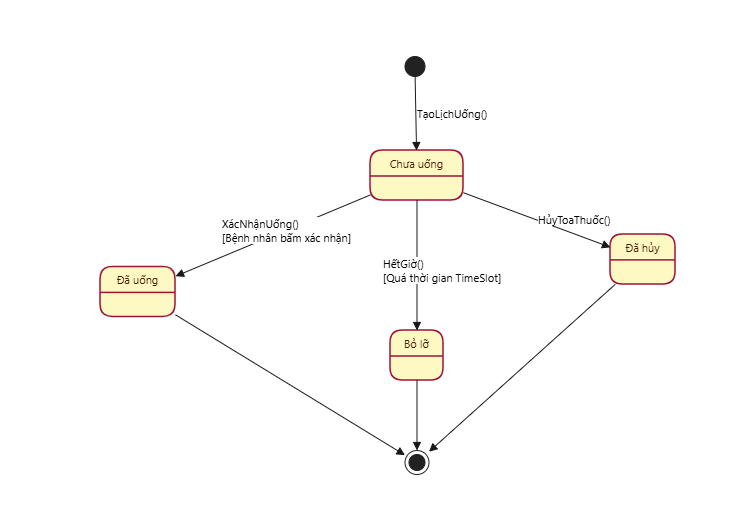

The diagram above was exported from draw.io. Its source (the exported page's mxGraphModel, read from the mxfile embedded in the PNG):
<mxGraphModel dx="1030" dy="570" grid="1" gridSize="10" guides="1" tooltips="1" connect="1" arrows="1" fold="1" page="1" pageScale="1" pageWidth="827" pageHeight="1169" math="0" shadow="0">
  <root>
    <mxCell id="0" />
    <mxCell id="1" parent="0" />
    <UserObject label="" plantUmlData="{&#10;  &quot;data&quot;: &quot;@startuml\nskinparam defaultFontName \&quot;Segoe UI\&quot;\nskinparam defaultFontSize 11\n\nskinparam state {\n  BackgroundColor #FEF9C3\n  BorderColor #9F1239\n  FontColor #451A03\n  BorderThickness 1.5\n}\n\nstate \&quot;Lịch uống thuốc (MedicineSchedule)\&quot; as Med {\n  state \&quot;Chưa uống\&quot; as ChoUong {\n    entry/ Hệ thống gửi thông báo đẩy nhắc nhở theo khung giờ (TimeSlot)\n  }\n  \n  state \&quot;Đã uống\&quot; as DaUong {\n    entry/ Cập nhật IsTaken = true, lưu vào lịch sử tuân thủ\n  }\n  \n  state \&quot;Bỏ lỡ\&quot; as BoLo {\n    entry/ Quá thời gian quy định mà bệnh nhân chưa xác nhận\n  }\n  \n  state \&quot;Đã hủy\&quot; as DaHuy {\n    entry/ Bác sĩ thay đổi toa thuốc hoặc ngừng điều trị\n  }\n  \n  [*] --&gt; ChoUong : TạoLịchUống()\n  ChoUong --&gt; DaUong : XácNhậnUống()\\n[Bệnh nhân bấm xác nhận]\n  ChoUong --&gt; BoLo : HếtGiờ()\\n[Quá thời gian TimeSlot]\n  ChoUong --&gt; DaHuy : HủyToaThuốc()\n  \n  DaUong --&gt; [*]\n  BoLo --&gt; [*]\n  DaHuy --&gt; [*]\n}\n@enduml&quot;,&#10;  &quot;config&quot;: null&#10;}" id="z1y4xTPKS42X9qJm-FQP-1">
      <mxCell connectable="0" parent="1" style="group;transparentBounds=1;editIcon=1;lockedGroup=0;groupPadding=10 10 10 80;fontSize=20;fillColor=#FFFFFF;" vertex="1">
        <mxGeometry as="geometry" />
      </mxCell>
    </UserObject>
    <UserObject label="" plantUmlId="s_0" plantUmlBaseStyle="swimlane;collapsible=0;startSize=26;fillColor=#FEF9C3;swimlaneFillColor=#FFFFFF;strokeColor=#9F1239;strokeWidth=1.5;rounded=1;absoluteArcSize=1;arcSize=25;whiteSpace=wrap;align=center;html=1;fontSize=11;fontStyle=0;fontColor=#451A03;fontFamily=Segoe UI;" plantUmlBaseValue="Lịch uống thuốc (MedicineSchedule)" id="z1y4xTPKS42X9qJm-FQP-1122">
      <mxCell parent="z1y4xTPKS42X9qJm-FQP-1" style="swimlane;collapsible=0;startSize=26;fillColor=none;swimlaneFillColor=none;strokeColor=none;strokeWidth=1.5;rounded=1;absoluteArcSize=1;arcSize=25;whiteSpace=wrap;align=center;html=1;fontSize=11;fontStyle=0;fontColor=#451A03;fontFamily=Segoe UI;" vertex="1">
        <mxGeometry height="497.78" width="650.32" x="120" y="30" as="geometry" />
      </mxCell>
    </UserObject>
    <UserObject label="Chưa uống" plantUmlId="sc_1" plantUmlBaseStyle="swimlane;collapsible=0;startSize=26;whiteSpace=wrap;align=center;html=1;fontSize=11;fontStyle=0;rounded=1;absoluteArcSize=1;arcSize=25;fillColor=#FEF9C3;swimlaneFillColor=#FEF9C3;strokeColor=#9F1239;strokeWidth=1.5;fontColor=#451A03;fontFamily=Segoe UI;" plantUmlBaseValue="Chưa uống" id="z1y4xTPKS42X9qJm-FQP-1123">
      <mxCell parent="z1y4xTPKS42X9qJm-FQP-1122" style="swimlane;collapsible=0;startSize=26;whiteSpace=wrap;align=center;html=1;fontSize=11;fontStyle=0;rounded=1;absoluteArcSize=1;arcSize=25;fillColor=#FEF9C3;swimlaneFillColor=#FEF9C3;strokeColor=#9F1239;strokeWidth=1.5;fontColor=#451A03;fontFamily=Segoe UI;" vertex="1">
        <mxGeometry height="50" width="93" x="290" y="140" as="geometry" />
      </mxCell>
    </UserObject>
    <UserObject label="Bỏ lỡ" plantUmlId="sc_3" plantUmlBaseStyle="swimlane;collapsible=0;startSize=26;whiteSpace=wrap;align=center;html=1;fontSize=11;fontStyle=0;rounded=1;absoluteArcSize=1;arcSize=25;fillColor=#FEF9C3;swimlaneFillColor=#FEF9C3;strokeColor=#9F1239;strokeWidth=1.5;fontColor=#451A03;fontFamily=Segoe UI;" plantUmlBaseValue="Bỏ lỡ" id="z1y4xTPKS42X9qJm-FQP-1125">
      <mxCell parent="z1y4xTPKS42X9qJm-FQP-1122" style="swimlane;collapsible=0;startSize=26;whiteSpace=wrap;align=center;html=1;fontSize=11;fontStyle=0;rounded=1;absoluteArcSize=1;arcSize=25;fillColor=#FEF9C3;swimlaneFillColor=#FEF9C3;strokeColor=#9F1239;strokeWidth=1.5;fontColor=#451A03;fontFamily=Segoe UI;" vertex="1">
        <mxGeometry height="50" width="53" x="310" y="320" as="geometry" />
      </mxCell>
    </UserObject>
    <UserObject label="Đã hủy" plantUmlId="sc_4" plantUmlBaseStyle="swimlane;collapsible=0;startSize=26;whiteSpace=wrap;align=center;html=1;fontSize=11;fontStyle=0;rounded=1;absoluteArcSize=1;arcSize=25;fillColor=#FEF9C3;swimlaneFillColor=#FEF9C3;strokeColor=#9F1239;strokeWidth=1.5;fontColor=#451A03;fontFamily=Segoe UI;" plantUmlBaseValue="Đã hủy" id="z1y4xTPKS42X9qJm-FQP-1126">
      <mxCell parent="z1y4xTPKS42X9qJm-FQP-1122" style="swimlane;collapsible=0;startSize=26;whiteSpace=wrap;align=center;html=1;fontSize=11;fontStyle=0;rounded=1;absoluteArcSize=1;arcSize=25;fillColor=#FEF9C3;swimlaneFillColor=#FEF9C3;strokeColor=#9F1239;strokeWidth=1.5;fontColor=#451A03;fontFamily=Segoe UI;" vertex="1">
        <mxGeometry height="50" width="65" x="530" y="223.89" as="geometry" />
      </mxCell>
    </UserObject>
    <UserObject label="" plantUmlId="sc_5" plantUmlBaseStyle="ellipse;fillColor=#222222;strokeColor=#222222;fontSize=11;fontFamily=Segoe UI;" plantUmlBaseValue="" id="z1y4xTPKS42X9qJm-FQP-1127">
      <mxCell parent="z1y4xTPKS42X9qJm-FQP-1122" style="ellipse;fillColor=#222222;strokeColor=#222222;fontSize=11;fontFamily=Segoe UI;" vertex="1">
        <mxGeometry height="20" width="20" x="324.5" y="46" as="geometry" />
      </mxCell>
    </UserObject>
    <UserObject label="" plantUmlId="sc_6" plantUmlBaseStyle="shape=endState;fillColor=#222222;strokeColor=#222222;fontSize=11;fontFamily=Segoe UI;" plantUmlBaseValue="" id="z1y4xTPKS42X9qJm-FQP-1128">
      <mxCell parent="z1y4xTPKS42X9qJm-FQP-1122" style="shape=endState;fillColor=#222222;strokeColor=#222222;fontSize=11;fontFamily=Segoe UI;" vertex="1">
        <mxGeometry height="24" width="24" x="324.5" y="440" as="geometry" />
      </mxCell>
    </UserObject>
    <UserObject label="Đã uống" plantUmlId="sc_2" plantUmlBaseStyle="swimlane;collapsible=0;startSize=26;whiteSpace=wrap;align=center;html=1;fontSize=11;fontStyle=0;rounded=1;absoluteArcSize=1;arcSize=25;fillColor=#FEF9C3;swimlaneFillColor=#FEF9C3;strokeColor=#9F1239;strokeWidth=1.5;fontColor=#451A03;fontFamily=Segoe UI;" plantUmlBaseValue="Đã uống" id="z1y4xTPKS42X9qJm-FQP-1124">
      <mxCell parent="z1y4xTPKS42X9qJm-FQP-1122" style="swimlane;collapsible=0;startSize=26;whiteSpace=wrap;align=center;html=1;fontSize=11;fontStyle=0;rounded=1;absoluteArcSize=1;arcSize=25;fillColor=#FEF9C3;swimlaneFillColor=#FEF9C3;strokeColor=#9F1239;strokeWidth=1.5;fontColor=#451A03;fontFamily=Segoe UI;" vertex="1">
        <mxGeometry height="50" width="75" x="20.000000000000057" y="256.4" as="geometry" />
      </mxCell>
    </UserObject>
    <UserObject label="XácNhậnUống()&#10;[Bệnh nhân bấm xác nhận]" plantUmlId="t_8" plantUmlBaseStyle="endArrow=block;endFill=1;strokeColor=#181818;fontColor=#000000;fontSize=11;html=1;rounded=0;fontFamily=Segoe UI;labelPosition=right;align=left;curved=1;endSize=6;sourcePerimeterSpacing=0;targetPerimeterSpacing=0;" plantUmlBaseValue="XácNhậnUống()&#10;[Bệnh nhân bấm xác nhận]" id="z1y4xTPKS42X9qJm-FQP-1130">
      <mxCell edge="1" parent="z1y4xTPKS42X9qJm-FQP-1122" source="z1y4xTPKS42X9qJm-FQP-1123" style="endArrow=block;endFill=1;strokeColor=#181818;fontColor=#000000;fontSize=11;html=1;rounded=0;fontFamily=Segoe UI;labelPosition=right;align=left;curved=1;endSize=6;sourcePerimeterSpacing=0;targetPerimeterSpacing=0;" target="z1y4xTPKS42X9qJm-FQP-1124">
        <mxGeometry relative="1" x="0.4401" y="-25" as="geometry">
          <mxPoint as="offset" />
          <mxPoint x="376.59000000000003" y="192" as="sourcePoint" />
          <mxPoint x="295.1" y="306.4" as="targetPoint" />
        </mxGeometry>
      </mxCell>
    </UserObject>
    <UserObject label="" plantUmlId="t_11" plantUmlBaseStyle="endArrow=block;endFill=1;strokeColor=#181818;fontColor=#000000;fontSize=11;html=1;rounded=0;fontFamily=Segoe UI;curved=0;endSize=6;sourcePerimeterSpacing=0;targetPerimeterSpacing=0;" plantUmlBaseValue="" id="z1y4xTPKS42X9qJm-FQP-1133">
      <mxCell edge="1" parent="z1y4xTPKS42X9qJm-FQP-1122" source="z1y4xTPKS42X9qJm-FQP-1124" style="endArrow=block;endFill=1;strokeColor=#181818;fontColor=#000000;fontSize=11;html=1;rounded=0;fontFamily=Segoe UI;curved=0;endSize=6;sourcePerimeterSpacing=0;targetPerimeterSpacing=0;" target="z1y4xTPKS42X9qJm-FQP-1128">
        <mxGeometry relative="1" as="geometry" />
      </mxCell>
    </UserObject>
    <UserObject label="TạoLịchUống()" plantUmlId="t_7" plantUmlBaseStyle="endArrow=block;endFill=1;strokeColor=#181818;fontColor=#000000;fontSize=11;html=1;rounded=0;fontFamily=Segoe UI;labelPosition=right;align=left;curved=1;endSize=6;sourcePerimeterSpacing=0;targetPerimeterSpacing=0;" plantUmlBaseValue="TạoLịchUống()" id="z1y4xTPKS42X9qJm-FQP-1129">
      <mxCell edge="1" parent="z1y4xTPKS42X9qJm-FQP-1" source="z1y4xTPKS42X9qJm-FQP-1127" style="endArrow=block;endFill=1;strokeColor=#181818;fontColor=#000000;fontSize=11;html=1;rounded=0;fontFamily=Segoe UI;labelPosition=right;align=left;curved=1;endSize=6;sourcePerimeterSpacing=0;targetPerimeterSpacing=0;" target="z1y4xTPKS42X9qJm-FQP-1123">
        <mxGeometry relative="1" as="geometry">
          <mxPoint x="489.84000000000003" y="96" as="sourcePoint" />
          <mxPoint x="489.84000000000003" y="172" as="targetPoint" />
        </mxGeometry>
      </mxCell>
    </UserObject>
    <UserObject label="HếtGiờ()&#10;[Quá thời gian TimeSlot]" plantUmlId="t_9" plantUmlBaseStyle="endArrow=block;endFill=1;strokeColor=#181818;fontColor=#000000;fontSize=11;html=1;rounded=0;fontFamily=Segoe UI;labelPosition=right;align=left;curved=1;endSize=6;sourcePerimeterSpacing=0;targetPerimeterSpacing=0;" plantUmlBaseValue="HếtGiờ()&#10;[Quá thời gian TimeSlot]" id="z1y4xTPKS42X9qJm-FQP-1131">
      <mxCell edge="1" parent="z1y4xTPKS42X9qJm-FQP-1" source="z1y4xTPKS42X9qJm-FQP-1123" style="endArrow=block;endFill=1;strokeColor=#181818;fontColor=#000000;fontSize=11;html=1;rounded=0;fontFamily=Segoe UI;labelPosition=right;align=left;curved=1;endSize=6;sourcePerimeterSpacing=0;targetPerimeterSpacing=0;" target="z1y4xTPKS42X9qJm-FQP-1125">
        <mxGeometry relative="1" x="0.0769" y="-36" as="geometry">
          <mxPoint as="offset" />
          <mxPoint x="489.84000000000003" y="222" as="sourcePoint" />
          <mxPoint x="492.68000000000006" y="336.4" as="targetPoint" />
        </mxGeometry>
      </mxCell>
    </UserObject>
    <UserObject label="HủyToaThuốc()" plantUmlId="t_10" plantUmlBaseStyle="endArrow=block;endFill=1;strokeColor=#181818;fontColor=#000000;fontSize=11;html=1;rounded=0;fontFamily=Segoe UI;labelPosition=right;align=left;curved=1;endSize=6;sourcePerimeterSpacing=0;targetPerimeterSpacing=0;" plantUmlBaseValue="HủyToaThuốc()" id="z1y4xTPKS42X9qJm-FQP-1132">
      <mxCell edge="1" parent="z1y4xTPKS42X9qJm-FQP-1" source="z1y4xTPKS42X9qJm-FQP-1123" style="endArrow=block;endFill=1;strokeColor=#181818;fontColor=#000000;fontSize=11;html=1;rounded=0;fontFamily=Segoe UI;labelPosition=right;align=left;curved=1;endSize=6;sourcePerimeterSpacing=0;targetPerimeterSpacing=0;" target="z1y4xTPKS42X9qJm-FQP-1126">
        <mxGeometry relative="1" as="geometry">
          <mxPoint x="513.09" y="222" as="sourcePoint" />
          <mxPoint x="630.82" y="336.4" as="targetPoint" />
        </mxGeometry>
      </mxCell>
    </UserObject>
    <UserObject label="" plantUmlId="t_12" plantUmlBaseStyle="endArrow=block;endFill=1;strokeColor=#181818;fontColor=#000000;fontSize=11;html=1;rounded=0;fontFamily=Segoe UI;curved=0;endSize=6;sourcePerimeterSpacing=0;targetPerimeterSpacing=0;" plantUmlBaseValue="" id="z1y4xTPKS42X9qJm-FQP-1134">
      <mxCell edge="1" parent="z1y4xTPKS42X9qJm-FQP-1" source="z1y4xTPKS42X9qJm-FQP-1125" style="endArrow=block;endFill=1;strokeColor=#181818;fontColor=#000000;fontSize=11;html=1;rounded=0;fontFamily=Segoe UI;curved=0;endSize=6;sourcePerimeterSpacing=0;targetPerimeterSpacing=0;" target="z1y4xTPKS42X9qJm-FQP-1128">
        <mxGeometry relative="1" as="geometry" />
      </mxCell>
    </UserObject>
    <UserObject label="" plantUmlId="t_13" plantUmlBaseStyle="endArrow=block;endFill=1;strokeColor=#181818;fontColor=#000000;fontSize=11;html=1;rounded=0;fontFamily=Segoe UI;curved=0;endSize=6;sourcePerimeterSpacing=0;targetPerimeterSpacing=0;" plantUmlBaseValue="" id="z1y4xTPKS42X9qJm-FQP-1135">
      <mxCell edge="1" parent="z1y4xTPKS42X9qJm-FQP-1" source="z1y4xTPKS42X9qJm-FQP-1126" style="endArrow=block;endFill=1;strokeColor=#181818;fontColor=#000000;fontSize=11;html=1;rounded=0;fontFamily=Segoe UI;curved=0;endSize=6;sourcePerimeterSpacing=0;targetPerimeterSpacing=0;" target="z1y4xTPKS42X9qJm-FQP-1128">
        <mxGeometry relative="1" as="geometry" />
      </mxCell>
    </UserObject>
  </root>
</mxGraphModel>